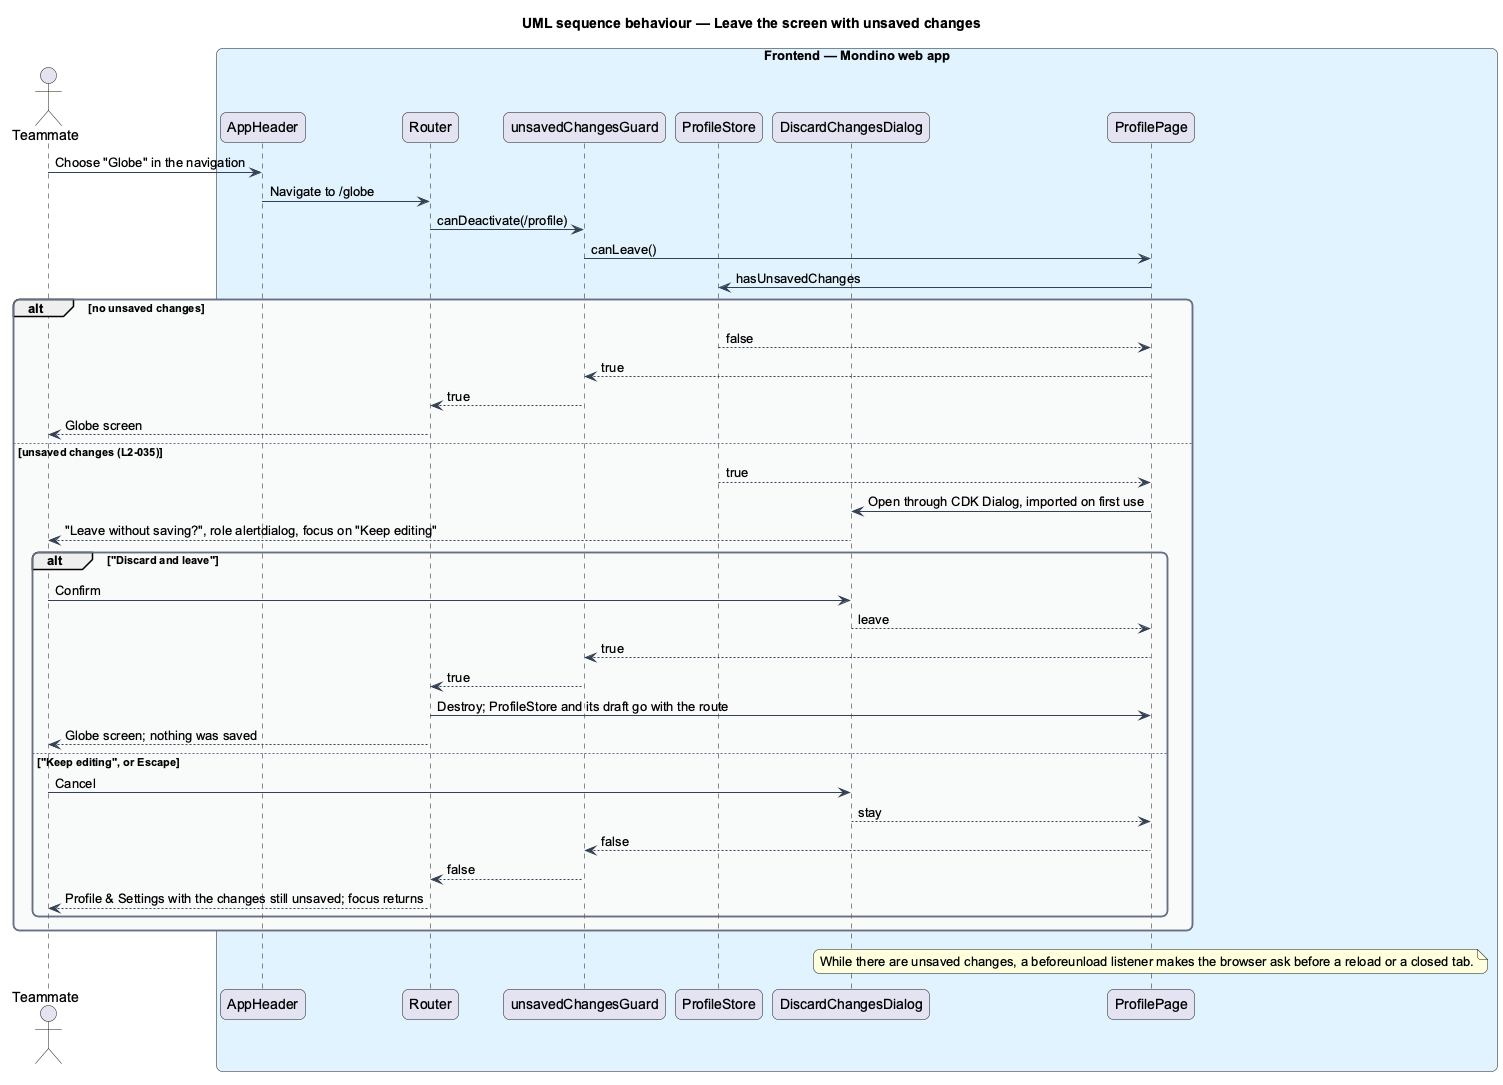

The diagram above was rendered by PlantUML. Its source (embedded in the PNG):
@startuml
title UML sequence behaviour — Leave the screen with unsaved changes
skinparam backgroundColor #FFFFFF
skinparam shadowing false
skinparam roundcorner 12
skinparam defaultFontName Arial
skinparam ArrowColor #344054
skinparam rectangle {
  BorderColor #344054
  FontColor #101828
}
skinparam package {
  BorderColor #667085
  FontColor #101828
  BackgroundColor #F9FAFB
}
actor "Teammate" as actor
box "Frontend — Mondino web app" #E0F2FE
  participant "AppHeader" as shell
  participant "Router" as router
  participant "unsavedChangesGuard" as guard
  participant "ProfileStore" as store
  participant "DiscardChangesDialog" as dialog
  participant "ProfilePage" as page
end box
actor -> shell : Choose "Globe" in the navigation
shell -> router : Navigate to /globe
router -> guard : canDeactivate(/profile)
guard -> page : canLeave()
page -> store : hasUnsavedChanges
alt no unsaved changes
  store --> page : false
  page --> guard : true
  guard --> router : true
  router --> actor : Globe screen
else unsaved changes (L2-035)
  store --> page : true
  page -> dialog : Open through CDK Dialog, imported on first use
  dialog --> actor : "Leave without saving?", role alertdialog, focus on "Keep editing"
  alt "Discard and leave"
    actor -> dialog : Confirm
    dialog --> page : leave
    page --> guard : true
    guard --> router : true
    router -> page : Destroy; ProfileStore and its draft go with the route
    router --> actor : Globe screen; nothing was saved
  else "Keep editing", or Escape
    actor -> dialog : Cancel
    dialog --> page : stay
    page --> guard : false
    guard --> router : false
    router --> actor : Profile & Settings with the changes still unsaved; focus returns
  end
end
note over page : While there are unsaved changes, a beforeunload listener makes the browser ask before a reload or a closed tab.
@enduml